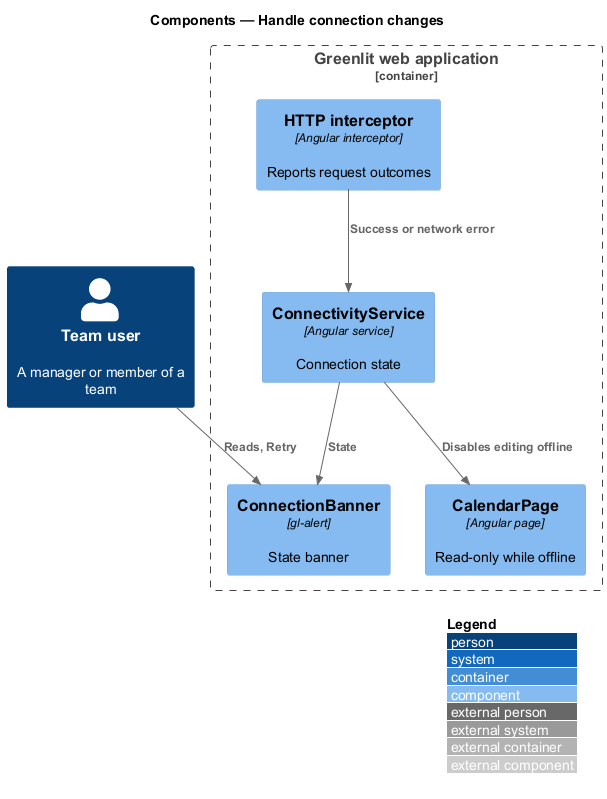

The diagram above was rendered by PlantUML. Its source (embedded in the PNG):
@startuml
!include <C4/C4_Component>
LAYOUT_WITH_LEGEND()
title Components — Handle connection changes

Person(person, "Team user", "A manager or member of a team")
Container_Boundary(spa_b, "Greenlit web application") {
  Component(conn, "ConnectivityService", "Angular service", "Connection state")
  Component(banner, "ConnectionBanner", "gl-alert", "State banner")
  Component(calendar, "CalendarPage", "Angular page", "Read-only while offline")
  Component(http, "HTTP interceptor", "Angular interceptor", "Reports request outcomes")
}

Rel(http, conn, "Success or network error")
Rel(conn, banner, "State")
Rel(conn, calendar, "Disables editing offline")
Rel(person, banner, "Reads, Retry")
@enduml